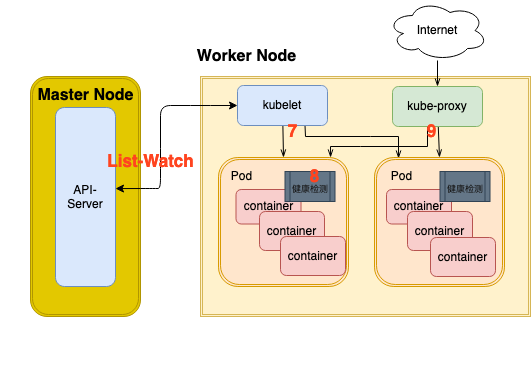

The diagram above was exported from draw.io. Its source (the exported page's mxGraphModel, read from the mxfile embedded in the PNG):
<mxGraphModel dx="812" dy="600" grid="1" gridSize="10" guides="1" tooltips="1" connect="1" arrows="1" fold="1" page="1" pageScale="1" pageWidth="827" pageHeight="1169" math="0" shadow="0">
  <root>
    <mxCell id="0" />
    <mxCell id="1" parent="0" />
    <mxCell id="Je8MDLdkG_PsCG0nMThe-31" value="" style="shape=ext;double=1;rounded=1;whiteSpace=wrap;html=1;fillColor=#e3c800;strokeColor=#B09500;fontColor=#ffffff;" parent="1" vertex="1">
      <mxGeometry x="130" y="106" width="110" height="240" as="geometry" />
    </mxCell>
    <mxCell id="Je8MDLdkG_PsCG0nMThe-6" style="edgeStyle=orthogonalEdgeStyle;rounded=0;orthogonalLoop=1;jettySize=auto;html=1;exitX=0.5;exitY=1;exitDx=0;exitDy=0;" parent="1" edge="1">
      <mxGeometry relative="1" as="geometry">
        <mxPoint x="107" y="410" as="sourcePoint" />
        <mxPoint x="107" y="410" as="targetPoint" />
      </mxGeometry>
    </mxCell>
    <mxCell id="Je8MDLdkG_PsCG0nMThe-32" value="API-Server" style="rounded=1;whiteSpace=wrap;html=1;fillColor=#dae8fc;strokeColor=#6c8ebf;" parent="1" vertex="1">
      <mxGeometry x="155" y="137" width="60" height="179" as="geometry" />
    </mxCell>
    <mxCell id="Je8MDLdkG_PsCG0nMThe-39" value="&lt;font style=&quot;font-size: 16px&quot;&gt;&lt;b&gt;Master Node&lt;/b&gt;&lt;/font&gt;" style="text;html=1;resizable=0;autosize=1;align=center;verticalAlign=middle;points=[];fillColor=none;strokeColor=none;rounded=0;" parent="1" vertex="1">
      <mxGeometry x="130" y="115" width="110" height="20" as="geometry" />
    </mxCell>
    <mxCell id="Je8MDLdkG_PsCG0nMThe-49" value="" style="shape=ext;double=1;rounded=0;whiteSpace=wrap;html=1;fillColor=#fff2cc;strokeColor=#d6b656;" parent="1" vertex="1">
      <mxGeometry x="300" y="106" width="330" height="240" as="geometry" />
    </mxCell>
    <mxCell id="Je8MDLdkG_PsCG0nMThe-78" value="" style="edgeStyle=none;rounded=0;orthogonalLoop=1;jettySize=auto;html=1;endArrow=openThin;endFill=0;entryX=0.5;entryY=0;entryDx=0;entryDy=0;" parent="1" source="Je8MDLdkG_PsCG0nMThe-50" target="Je8MDLdkG_PsCG0nMThe-52" edge="1">
      <mxGeometry relative="1" as="geometry" />
    </mxCell>
    <mxCell id="Je8MDLdkG_PsCG0nMThe-80" style="edgeStyle=none;rounded=0;orthogonalLoop=1;jettySize=auto;html=1;entryX=0.185;entryY=0.008;entryDx=0;entryDy=0;entryPerimeter=0;endArrow=openThin;endFill=0;exitX=0.75;exitY=1;exitDx=0;exitDy=0;" parent="1" source="Je8MDLdkG_PsCG0nMThe-50" target="Je8MDLdkG_PsCG0nMThe-57" edge="1">
      <mxGeometry relative="1" as="geometry">
        <Array as="points">
          <mxPoint x="405" y="166" />
          <mxPoint x="470" y="166" />
          <mxPoint x="498" y="166" />
        </Array>
      </mxGeometry>
    </mxCell>
    <mxCell id="Je8MDLdkG_PsCG0nMThe-50" value="kubelet" style="rounded=1;whiteSpace=wrap;html=1;fillColor=#dae8fc;strokeColor=#6c8ebf;" parent="1" vertex="1">
      <mxGeometry x="337" y="115" width="90" height="40" as="geometry" />
    </mxCell>
    <mxCell id="Je8MDLdkG_PsCG0nMThe-75" value="" style="edgeStyle=none;rounded=0;orthogonalLoop=1;jettySize=auto;html=1;endArrow=openThin;endFill=0;entryX=0.5;entryY=0;entryDx=0;entryDy=0;" parent="1" source="Je8MDLdkG_PsCG0nMThe-51" target="Je8MDLdkG_PsCG0nMThe-57" edge="1">
      <mxGeometry relative="1" as="geometry" />
    </mxCell>
    <mxCell id="Je8MDLdkG_PsCG0nMThe-76" style="edgeStyle=none;rounded=0;orthogonalLoop=1;jettySize=auto;html=1;entryX=0.862;entryY=0;entryDx=0;entryDy=0;endArrow=openThin;endFill=0;exitX=0.389;exitY=1;exitDx=0;exitDy=0;exitPerimeter=0;entryPerimeter=0;" parent="1" source="Je8MDLdkG_PsCG0nMThe-51" target="Je8MDLdkG_PsCG0nMThe-52" edge="1">
      <mxGeometry relative="1" as="geometry">
        <Array as="points">
          <mxPoint x="527" y="176" />
          <mxPoint x="460" y="176" />
          <mxPoint x="430" y="176" />
        </Array>
      </mxGeometry>
    </mxCell>
    <mxCell id="Je8MDLdkG_PsCG0nMThe-51" value="kube-proxy" style="rounded=1;whiteSpace=wrap;html=1;fillColor=#d5e8d4;strokeColor=#82b366;" parent="1" vertex="1">
      <mxGeometry x="492" y="116" width="90" height="40" as="geometry" />
    </mxCell>
    <mxCell id="Je8MDLdkG_PsCG0nMThe-52" value="" style="shape=ext;double=1;rounded=1;whiteSpace=wrap;html=1;fillColor=#ffe6cc;strokeColor=#d79b00;" parent="1" vertex="1">
      <mxGeometry x="318" y="187" width="130" height="129" as="geometry" />
    </mxCell>
    <mxCell id="Je8MDLdkG_PsCG0nMThe-53" value="container" style="rounded=1;whiteSpace=wrap;html=1;fillColor=#f8cecc;strokeColor=#b85450;" parent="1" vertex="1">
      <mxGeometry x="335.5" y="219" width="65" height="34.5" as="geometry" />
    </mxCell>
    <mxCell id="Je8MDLdkG_PsCG0nMThe-54" value="container" style="rounded=1;whiteSpace=wrap;html=1;fillColor=#f8cecc;strokeColor=#b85450;" parent="1" vertex="1">
      <mxGeometry x="359" y="241" width="65" height="39" as="geometry" />
    </mxCell>
    <mxCell id="Je8MDLdkG_PsCG0nMThe-55" value="container" style="rounded=1;whiteSpace=wrap;html=1;fillColor=#f8cecc;strokeColor=#b85450;" parent="1" vertex="1">
      <mxGeometry x="380" y="266" width="65" height="39" as="geometry" />
    </mxCell>
    <mxCell id="Je8MDLdkG_PsCG0nMThe-56" value="Pod" style="text;html=1;resizable=0;autosize=1;align=center;verticalAlign=middle;points=[];fillColor=none;strokeColor=none;rounded=0;" parent="1" vertex="1">
      <mxGeometry x="321" y="196" width="40" height="20" as="geometry" />
    </mxCell>
    <mxCell id="Je8MDLdkG_PsCG0nMThe-57" value="" style="shape=ext;double=1;rounded=1;whiteSpace=wrap;html=1;fillColor=#ffe6cc;strokeColor=#d79b00;" parent="1" vertex="1">
      <mxGeometry x="474" y="187" width="130" height="129" as="geometry" />
    </mxCell>
    <mxCell id="Je8MDLdkG_PsCG0nMThe-58" value="container" style="rounded=1;whiteSpace=wrap;html=1;fillColor=#f8cecc;strokeColor=#b85450;" parent="1" vertex="1">
      <mxGeometry x="486" y="219" width="65" height="34.5" as="geometry" />
    </mxCell>
    <mxCell id="Je8MDLdkG_PsCG0nMThe-59" value="container" style="rounded=1;whiteSpace=wrap;html=1;fillColor=#f8cecc;strokeColor=#b85450;" parent="1" vertex="1">
      <mxGeometry x="507" y="241" width="65" height="39" as="geometry" />
    </mxCell>
    <mxCell id="Je8MDLdkG_PsCG0nMThe-60" value="container" style="rounded=1;whiteSpace=wrap;html=1;fillColor=#f8cecc;strokeColor=#b85450;" parent="1" vertex="1">
      <mxGeometry x="530" y="267" width="65" height="39" as="geometry" />
    </mxCell>
    <mxCell id="Je8MDLdkG_PsCG0nMThe-61" value="Pod" style="text;html=1;resizable=0;autosize=1;align=center;verticalAlign=middle;points=[];fillColor=none;strokeColor=none;rounded=0;" parent="1" vertex="1">
      <mxGeometry x="481" y="196" width="40" height="20" as="geometry" />
    </mxCell>
    <mxCell id="Je8MDLdkG_PsCG0nMThe-62" value="&lt;font style=&quot;font-size: 16px&quot;&gt;&lt;b&gt;Worker Node&lt;/b&gt;&lt;/font&gt; " style="text;html=1;resizable=0;autosize=1;align=center;verticalAlign=middle;points=[];fillColor=none;strokeColor=none;rounded=0;" parent="1" vertex="1">
      <mxGeometry x="290.5" y="76" width="110" height="20" as="geometry" />
    </mxCell>
    <mxCell id="Je8MDLdkG_PsCG0nMThe-70" value="" style="endArrow=classic;startArrow=classic;html=1;exitX=1;exitY=0.453;exitDx=0;exitDy=0;exitPerimeter=0;entryX=0;entryY=0.5;entryDx=0;entryDy=0;" parent="1" target="Je8MDLdkG_PsCG0nMThe-50" edge="1" source="Je8MDLdkG_PsCG0nMThe-32">
      <mxGeometry width="50" height="50" relative="1" as="geometry">
        <mxPoint x="223.03999999999996" y="289" as="sourcePoint" />
        <mxPoint x="340" y="118" as="targetPoint" />
        <Array as="points">
          <mxPoint x="250" y="218" />
          <mxPoint x="260" y="218" />
          <mxPoint x="260" y="188" />
          <mxPoint x="260" y="135" />
          <mxPoint x="300" y="135" />
        </Array>
      </mxGeometry>
    </mxCell>
    <mxCell id="Je8MDLdkG_PsCG0nMThe-84" value="" style="edgeStyle=none;rounded=0;orthogonalLoop=1;jettySize=auto;html=1;endArrow=openThin;endFill=0;" parent="1" source="Je8MDLdkG_PsCG0nMThe-81" target="Je8MDLdkG_PsCG0nMThe-51" edge="1">
      <mxGeometry relative="1" as="geometry" />
    </mxCell>
    <mxCell id="Je8MDLdkG_PsCG0nMThe-81" value="Internet" style="ellipse;shape=cloud;whiteSpace=wrap;html=1;align=center;gradientColor=#ffffff;" parent="1" vertex="1">
      <mxGeometry x="487" y="30" width="100" height="60" as="geometry" />
    </mxCell>
    <mxCell id="Je8MDLdkG_PsCG0nMThe-117" value="7" style="text;html=1;resizable=0;autosize=1;align=center;verticalAlign=middle;points=[];fillColor=none;strokeColor=none;rounded=0;fontStyle=1;fontColor=#FF441F;fontSize=17;" parent="1" vertex="1">
      <mxGeometry x="381.5" y="146" width="20" height="30" as="geometry" />
    </mxCell>
    <mxCell id="Je8MDLdkG_PsCG0nMThe-118" value="9" style="text;html=1;resizable=0;autosize=1;align=center;verticalAlign=middle;points=[];fillColor=none;strokeColor=none;rounded=0;fontStyle=1;fontColor=#FF441F;fontSize=17;" parent="1" vertex="1">
      <mxGeometry x="521" y="146" width="20" height="30" as="geometry" />
    </mxCell>
    <mxCell id="Je8MDLdkG_PsCG0nMThe-120" value="List-Watch" style="text;html=1;resizable=0;autosize=1;align=center;verticalAlign=middle;points=[];fillColor=none;strokeColor=none;rounded=0;fontStyle=1;fontColor=#FF441F;fontSize=17;" parent="1" vertex="1">
      <mxGeometry x="200" y="176" width="100" height="30" as="geometry" />
    </mxCell>
    <mxCell id="Je8MDLdkG_PsCG0nMThe-122" value="&lt;font style=&quot;font-size: 9px&quot; color=&quot;#191919&quot;&gt;健康检测&lt;/font&gt;" style="shape=process;whiteSpace=wrap;html=1;backgroundOutline=1;fontSize=17;fontColor=#ffffff;fillColor=#647687;strokeColor=#314354;" parent="1" vertex="1">
      <mxGeometry x="384.5" y="201" width="50" height="30" as="geometry" />
    </mxCell>
    <mxCell id="Je8MDLdkG_PsCG0nMThe-123" value="&lt;font style=&quot;font-size: 9px&quot; color=&quot;#191919&quot;&gt;健康检测&lt;/font&gt;" style="shape=process;whiteSpace=wrap;html=1;backgroundOutline=1;fontSize=17;fontColor=#ffffff;fillColor=#647687;strokeColor=#314354;" parent="1" vertex="1">
      <mxGeometry x="539.5" y="201" width="50" height="30" as="geometry" />
    </mxCell>
    <mxCell id="Je8MDLdkG_PsCG0nMThe-129" value="8" style="text;html=1;resizable=0;autosize=1;align=center;verticalAlign=middle;points=[];fillColor=none;strokeColor=none;rounded=0;fontStyle=1;fontColor=#FF441F;fontSize=17;" parent="1" vertex="1">
      <mxGeometry x="404" y="191" width="20" height="30" as="geometry" />
    </mxCell>
    <mxCell id="MB1rs1ln139A2GL7znJG-5" style="edgeStyle=orthogonalEdgeStyle;rounded=0;orthogonalLoop=1;jettySize=auto;html=1;exitX=0.5;exitY=1;exitDx=0;exitDy=0;" edge="1" parent="1" source="Je8MDLdkG_PsCG0nMThe-31" target="Je8MDLdkG_PsCG0nMThe-31">
      <mxGeometry relative="1" as="geometry" />
    </mxCell>
  </root>
</mxGraphModel>